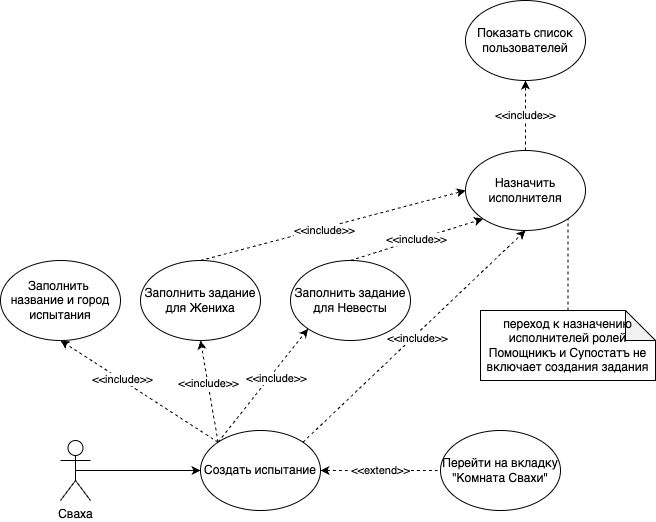

The diagram above was exported from draw.io. Its source (the exported page's mxGraphModel, read from the mxfile embedded in the PNG):
<mxGraphModel dx="1208" dy="1543" grid="1" gridSize="10" guides="1" tooltips="1" connect="1" arrows="1" fold="1" page="1" pageScale="1" pageWidth="1169" pageHeight="827" math="0" shadow="0">
  <root>
    <mxCell id="0" />
    <mxCell id="1" parent="0" />
    <mxCell id="4" style="edgeStyle=none;html=1;exitX=0.5;exitY=0.5;exitDx=0;exitDy=0;exitPerimeter=0;entryX=0;entryY=0.5;entryDx=0;entryDy=0;" parent="1" source="2" target="3" edge="1">
      <mxGeometry relative="1" as="geometry" />
    </mxCell>
    <mxCell id="2" value="Сваха" style="shape=umlActor;verticalLabelPosition=bottom;verticalAlign=top;html=1;outlineConnect=0;" parent="1" vertex="1">
      <mxGeometry x="60" y="290" width="30" height="60" as="geometry" />
    </mxCell>
    <mxCell id="12" value="&amp;lt;&amp;lt;extend&amp;gt;&amp;gt;" style="edgeStyle=none;html=1;exitX=1;exitY=0.5;exitDx=0;exitDy=0;entryX=0;entryY=0.5;entryDx=0;entryDy=0;dashed=1;startArrow=classic;startFill=1;endArrow=none;endFill=0;" parent="1" source="3" target="5" edge="1">
      <mxGeometry relative="1" as="geometry">
        <mxPoint as="offset" />
      </mxGeometry>
    </mxCell>
    <mxCell id="37" style="edgeStyle=none;html=1;exitX=0;exitY=0;exitDx=0;exitDy=0;entryX=0.5;entryY=1;entryDx=0;entryDy=0;dashed=1;startArrow=none;startFill=0;endArrow=classic;endFill=1;" parent="1" source="3" target="7" edge="1">
      <mxGeometry relative="1" as="geometry" />
    </mxCell>
    <mxCell id="42" value="&amp;lt;&amp;lt;include&amp;gt;&amp;gt;" style="edgeLabel;html=1;align=center;verticalAlign=middle;resizable=0;points=[];" parent="37" vertex="1" connectable="0">
      <mxGeometry x="0.225" y="-1" relative="1" as="geometry">
        <mxPoint as="offset" />
      </mxGeometry>
    </mxCell>
    <mxCell id="38" style="edgeStyle=none;html=1;exitX=0;exitY=0;exitDx=0;exitDy=0;entryX=0.5;entryY=1;entryDx=0;entryDy=0;dashed=1;startArrow=none;startFill=0;endArrow=classic;endFill=1;" parent="1" source="3" target="8" edge="1">
      <mxGeometry relative="1" as="geometry" />
    </mxCell>
    <mxCell id="43" value="&amp;lt;&amp;lt;include&amp;gt;&amp;gt;" style="edgeLabel;html=1;align=center;verticalAlign=middle;resizable=0;points=[];" parent="38" vertex="1" connectable="0">
      <mxGeometry x="0.166" relative="1" as="geometry">
        <mxPoint as="offset" />
      </mxGeometry>
    </mxCell>
    <mxCell id="39" style="edgeStyle=none;html=1;exitX=0;exitY=0;exitDx=0;exitDy=0;entryX=0;entryY=1;entryDx=0;entryDy=0;dashed=1;startArrow=none;startFill=0;endArrow=classic;endFill=1;" parent="1" source="3" target="9" edge="1">
      <mxGeometry relative="1" as="geometry" />
    </mxCell>
    <mxCell id="44" value="&amp;lt;&amp;lt;include&amp;gt;&amp;gt;" style="edgeLabel;html=1;align=center;verticalAlign=middle;resizable=0;points=[];" parent="39" vertex="1" connectable="0">
      <mxGeometry x="0.2026" y="-5" relative="1" as="geometry">
        <mxPoint as="offset" />
      </mxGeometry>
    </mxCell>
    <mxCell id="66" style="edgeStyle=none;html=1;exitX=1;exitY=0;exitDx=0;exitDy=0;entryX=0.5;entryY=1;entryDx=0;entryDy=0;dashed=1;" edge="1" parent="1" source="3" target="25">
      <mxGeometry relative="1" as="geometry" />
    </mxCell>
    <mxCell id="67" value="&amp;lt;&amp;lt;include&amp;gt;&amp;gt;" style="edgeLabel;html=1;align=center;verticalAlign=middle;resizable=0;points=[];" vertex="1" connectable="0" parent="66">
      <mxGeometry x="0.0048" y="-3" relative="1" as="geometry">
        <mxPoint as="offset" />
      </mxGeometry>
    </mxCell>
    <mxCell id="3" value="Создать испытание" style="ellipse;whiteSpace=wrap;html=1;" parent="1" vertex="1">
      <mxGeometry x="200" y="280" width="120" height="80" as="geometry" />
    </mxCell>
    <mxCell id="5" value="Перейти на вкладку &quot;Комната Свахи&quot;" style="ellipse;whiteSpace=wrap;html=1;" parent="1" vertex="1">
      <mxGeometry x="440" y="280" width="120" height="80" as="geometry" />
    </mxCell>
    <mxCell id="7" value="Заполнить&amp;nbsp;&lt;br&gt;название и город испытания" style="ellipse;whiteSpace=wrap;html=1;" parent="1" vertex="1">
      <mxGeometry y="110" width="120" height="80" as="geometry" />
    </mxCell>
    <mxCell id="53" style="edgeStyle=none;html=1;exitX=0.5;exitY=0;exitDx=0;exitDy=0;entryX=0;entryY=0.5;entryDx=0;entryDy=0;dashed=1;startArrow=none;startFill=0;endArrow=classic;endFill=1;" parent="1" source="8" target="25" edge="1">
      <mxGeometry relative="1" as="geometry" />
    </mxCell>
    <mxCell id="57" value="&amp;lt;&amp;lt;include&amp;gt;&amp;gt;" style="edgeLabel;html=1;align=center;verticalAlign=middle;resizable=0;points=[];" parent="53" vertex="1" connectable="0">
      <mxGeometry x="-0.072" y="-2" relative="1" as="geometry">
        <mxPoint as="offset" />
      </mxGeometry>
    </mxCell>
    <mxCell id="8" value="Заполнить задание для Жениха" style="ellipse;whiteSpace=wrap;html=1;" parent="1" vertex="1">
      <mxGeometry x="140" y="110" width="120" height="80" as="geometry" />
    </mxCell>
    <mxCell id="54" value="&amp;lt;&amp;lt;include&amp;gt;&amp;gt;" style="edgeStyle=none;html=1;exitX=0.5;exitY=0;exitDx=0;exitDy=0;entryX=0;entryY=1;entryDx=0;entryDy=0;dashed=1;startArrow=none;startFill=0;endArrow=classic;endFill=1;" parent="1" source="9" target="25" edge="1">
      <mxGeometry relative="1" as="geometry" />
    </mxCell>
    <mxCell id="9" value="Заполнить задание для Невесты" style="ellipse;whiteSpace=wrap;html=1;" parent="1" vertex="1">
      <mxGeometry x="290" y="110" width="120" height="80" as="geometry" />
    </mxCell>
    <mxCell id="60" value="&amp;lt;&amp;lt;include&amp;gt;&amp;gt;" style="edgeStyle=none;html=1;exitX=0.5;exitY=0;exitDx=0;exitDy=0;entryX=0.5;entryY=1;entryDx=0;entryDy=0;dashed=1;startArrow=none;startFill=0;endArrow=classic;endFill=1;" parent="1" source="25" target="26" edge="1">
      <mxGeometry relative="1" as="geometry" />
    </mxCell>
    <mxCell id="25" value="Назначить исполнителя" style="ellipse;whiteSpace=wrap;html=1;" parent="1" vertex="1">
      <mxGeometry x="465" width="120" height="80" as="geometry" />
    </mxCell>
    <mxCell id="26" value="Показать список пользователей" style="ellipse;whiteSpace=wrap;html=1;" parent="1" vertex="1">
      <mxGeometry x="465" y="-150" width="120" height="80" as="geometry" />
    </mxCell>
    <mxCell id="70" style="edgeStyle=none;html=1;exitX=0.5;exitY=0;exitDx=0;exitDy=0;exitPerimeter=0;entryX=1;entryY=1;entryDx=0;entryDy=0;dashed=1;endArrow=none;endFill=0;" edge="1" parent="1" source="68" target="25">
      <mxGeometry relative="1" as="geometry" />
    </mxCell>
    <mxCell id="68" value="переход к назначению исполнителей ролей Помощникъ и Супостатъ не включает создания задания" style="shape=note;whiteSpace=wrap;html=1;backgroundOutline=1;darkOpacity=0.05;" vertex="1" parent="1">
      <mxGeometry x="480" y="160" width="175" height="70" as="geometry" />
    </mxCell>
  </root>
</mxGraphModel>